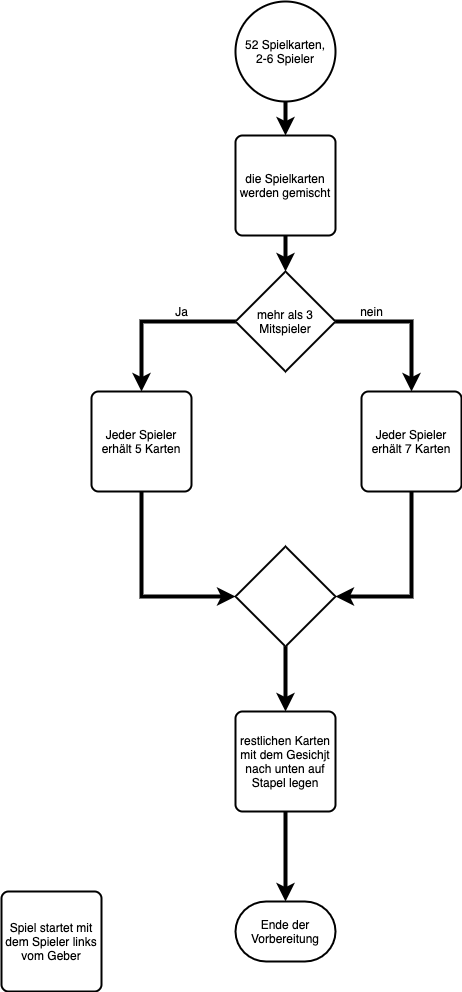

The diagram above was exported from draw.io. Its source (the exported page's mxGraphModel, read from the mxfile embedded in the PNG):
<mxGraphModel dx="1028" dy="722" grid="1" gridSize="10" guides="1" tooltips="1" connect="1" arrows="1" fold="1" page="1" pageScale="1" pageWidth="827" pageHeight="1169" math="0" shadow="0">
  <root>
    <mxCell id="sfYGtiCldplpWMbQiTaX-0" />
    <mxCell id="sfYGtiCldplpWMbQiTaX-1" parent="sfYGtiCldplpWMbQiTaX-0" />
    <mxCell id="sfYGtiCldplpWMbQiTaX-15" value="" style="edgeStyle=orthogonalEdgeStyle;rounded=0;orthogonalLoop=1;jettySize=auto;html=1;strokeWidth=4;" parent="sfYGtiCldplpWMbQiTaX-1" source="sfYGtiCldplpWMbQiTaX-2" target="sfYGtiCldplpWMbQiTaX-14" edge="1">
      <mxGeometry relative="1" as="geometry" />
    </mxCell>
    <mxCell id="sfYGtiCldplpWMbQiTaX-2" value="52 Spielkarten,&lt;br&gt;2-6 Spieler" style="strokeWidth=2;html=1;shape=mxgraph.flowchart.start_2;whiteSpace=wrap;" parent="sfYGtiCldplpWMbQiTaX-1" vertex="1">
      <mxGeometry x="364" y="40" width="100" height="100" as="geometry" />
    </mxCell>
    <mxCell id="sfYGtiCldplpWMbQiTaX-7" style="edgeStyle=orthogonalEdgeStyle;rounded=0;orthogonalLoop=1;jettySize=auto;html=1;entryX=0.5;entryY=0;entryDx=0;entryDy=0;strokeWidth=4;" parent="sfYGtiCldplpWMbQiTaX-1" source="sfYGtiCldplpWMbQiTaX-3" target="sfYGtiCldplpWMbQiTaX-4" edge="1">
      <mxGeometry relative="1" as="geometry" />
    </mxCell>
    <mxCell id="sfYGtiCldplpWMbQiTaX-8" style="edgeStyle=orthogonalEdgeStyle;rounded=0;orthogonalLoop=1;jettySize=auto;html=1;entryX=0.5;entryY=0;entryDx=0;entryDy=0;strokeWidth=4;" parent="sfYGtiCldplpWMbQiTaX-1" source="sfYGtiCldplpWMbQiTaX-3" target="sfYGtiCldplpWMbQiTaX-5" edge="1">
      <mxGeometry relative="1" as="geometry" />
    </mxCell>
    <mxCell id="sfYGtiCldplpWMbQiTaX-3" value="mehr als 3 Mitspieler" style="strokeWidth=2;html=1;shape=mxgraph.flowchart.decision;whiteSpace=wrap;" parent="sfYGtiCldplpWMbQiTaX-1" vertex="1">
      <mxGeometry x="364" y="310" width="100" height="100" as="geometry" />
    </mxCell>
    <mxCell id="sfYGtiCldplpWMbQiTaX-19" style="edgeStyle=orthogonalEdgeStyle;rounded=0;orthogonalLoop=1;jettySize=auto;html=1;entryX=0;entryY=0.5;entryDx=0;entryDy=0;strokeWidth=4;exitX=0.5;exitY=1;exitDx=0;exitDy=0;entryPerimeter=0;" parent="sfYGtiCldplpWMbQiTaX-1" source="sfYGtiCldplpWMbQiTaX-4" target="t-1c_qYkiHjdt03WrEQg-3" edge="1">
      <mxGeometry relative="1" as="geometry" />
    </mxCell>
    <mxCell id="sfYGtiCldplpWMbQiTaX-4" value="Jeder Spieler erhält 5 Karten" style="rounded=1;whiteSpace=wrap;html=1;absoluteArcSize=1;arcSize=14;strokeWidth=2;" parent="sfYGtiCldplpWMbQiTaX-1" vertex="1">
      <mxGeometry x="220" y="430" width="100" height="100" as="geometry" />
    </mxCell>
    <mxCell id="sfYGtiCldplpWMbQiTaX-20" style="edgeStyle=orthogonalEdgeStyle;rounded=0;orthogonalLoop=1;jettySize=auto;html=1;entryX=1;entryY=0.5;entryDx=0;entryDy=0;strokeWidth=4;exitX=0.5;exitY=1;exitDx=0;exitDy=0;entryPerimeter=0;" parent="sfYGtiCldplpWMbQiTaX-1" source="sfYGtiCldplpWMbQiTaX-5" target="t-1c_qYkiHjdt03WrEQg-3" edge="1">
      <mxGeometry relative="1" as="geometry" />
    </mxCell>
    <mxCell id="sfYGtiCldplpWMbQiTaX-5" value="Jeder Spieler erhält 7 Karten" style="rounded=1;whiteSpace=wrap;html=1;absoluteArcSize=1;arcSize=14;strokeWidth=2;" parent="sfYGtiCldplpWMbQiTaX-1" vertex="1">
      <mxGeometry x="490" y="430" width="100" height="100" as="geometry" />
    </mxCell>
    <mxCell id="sfYGtiCldplpWMbQiTaX-11" value="Ja" style="text;html=1;align=center;verticalAlign=middle;resizable=0;points=[];autosize=1;strokeColor=none;" parent="sfYGtiCldplpWMbQiTaX-1" vertex="1">
      <mxGeometry x="295" y="340" width="30" height="20" as="geometry" />
    </mxCell>
    <mxCell id="sfYGtiCldplpWMbQiTaX-12" value="nein" style="text;html=1;align=center;verticalAlign=middle;resizable=0;points=[];autosize=1;strokeColor=none;" parent="sfYGtiCldplpWMbQiTaX-1" vertex="1">
      <mxGeometry x="480" y="340" width="40" height="20" as="geometry" />
    </mxCell>
    <mxCell id="sfYGtiCldplpWMbQiTaX-16" value="" style="edgeStyle=orthogonalEdgeStyle;rounded=0;orthogonalLoop=1;jettySize=auto;html=1;strokeWidth=4;" parent="sfYGtiCldplpWMbQiTaX-1" source="sfYGtiCldplpWMbQiTaX-14" target="sfYGtiCldplpWMbQiTaX-3" edge="1">
      <mxGeometry relative="1" as="geometry" />
    </mxCell>
    <mxCell id="sfYGtiCldplpWMbQiTaX-14" value="die Spielkarten werden gemischt" style="rounded=1;whiteSpace=wrap;html=1;absoluteArcSize=1;arcSize=14;strokeWidth=2;" parent="sfYGtiCldplpWMbQiTaX-1" vertex="1">
      <mxGeometry x="364" y="174" width="100" height="100" as="geometry" />
    </mxCell>
    <mxCell id="sfYGtiCldplpWMbQiTaX-17" value="Spiel startet mit dem Spieler links vom Geber" style="rounded=1;whiteSpace=wrap;html=1;absoluteArcSize=1;arcSize=14;strokeWidth=2;" parent="sfYGtiCldplpWMbQiTaX-1" vertex="1">
      <mxGeometry x="130" y="930" width="100" height="100" as="geometry" />
    </mxCell>
    <mxCell id="t-1c_qYkiHjdt03WrEQg-5" value="" style="edgeStyle=orthogonalEdgeStyle;rounded=0;orthogonalLoop=1;jettySize=auto;html=1;strokeWidth=4;" parent="sfYGtiCldplpWMbQiTaX-1" source="t-1c_qYkiHjdt03WrEQg-3" target="t-1c_qYkiHjdt03WrEQg-4" edge="1">
      <mxGeometry relative="1" as="geometry" />
    </mxCell>
    <mxCell id="t-1c_qYkiHjdt03WrEQg-3" value="" style="strokeWidth=2;html=1;shape=mxgraph.flowchart.decision;whiteSpace=wrap;" parent="sfYGtiCldplpWMbQiTaX-1" vertex="1">
      <mxGeometry x="364" y="585" width="100" height="100" as="geometry" />
    </mxCell>
    <mxCell id="t-1c_qYkiHjdt03WrEQg-8" value="" style="edgeStyle=orthogonalEdgeStyle;rounded=0;orthogonalLoop=1;jettySize=auto;html=1;strokeWidth=4;" parent="sfYGtiCldplpWMbQiTaX-1" source="t-1c_qYkiHjdt03WrEQg-4" target="t-1c_qYkiHjdt03WrEQg-7" edge="1">
      <mxGeometry relative="1" as="geometry" />
    </mxCell>
    <mxCell id="t-1c_qYkiHjdt03WrEQg-4" value="restlichen Karten mit dem Gesichjt nach unten auf Stapel legen" style="rounded=1;whiteSpace=wrap;html=1;absoluteArcSize=1;arcSize=14;strokeWidth=2;" parent="sfYGtiCldplpWMbQiTaX-1" vertex="1">
      <mxGeometry x="364" y="750" width="100" height="100" as="geometry" />
    </mxCell>
    <mxCell id="t-1c_qYkiHjdt03WrEQg-7" value="Ende der Vorbereitung" style="strokeWidth=2;html=1;shape=mxgraph.flowchart.terminator;whiteSpace=wrap;" parent="sfYGtiCldplpWMbQiTaX-1" vertex="1">
      <mxGeometry x="364" y="940" width="100" height="60" as="geometry" />
    </mxCell>
  </root>
</mxGraphModel>